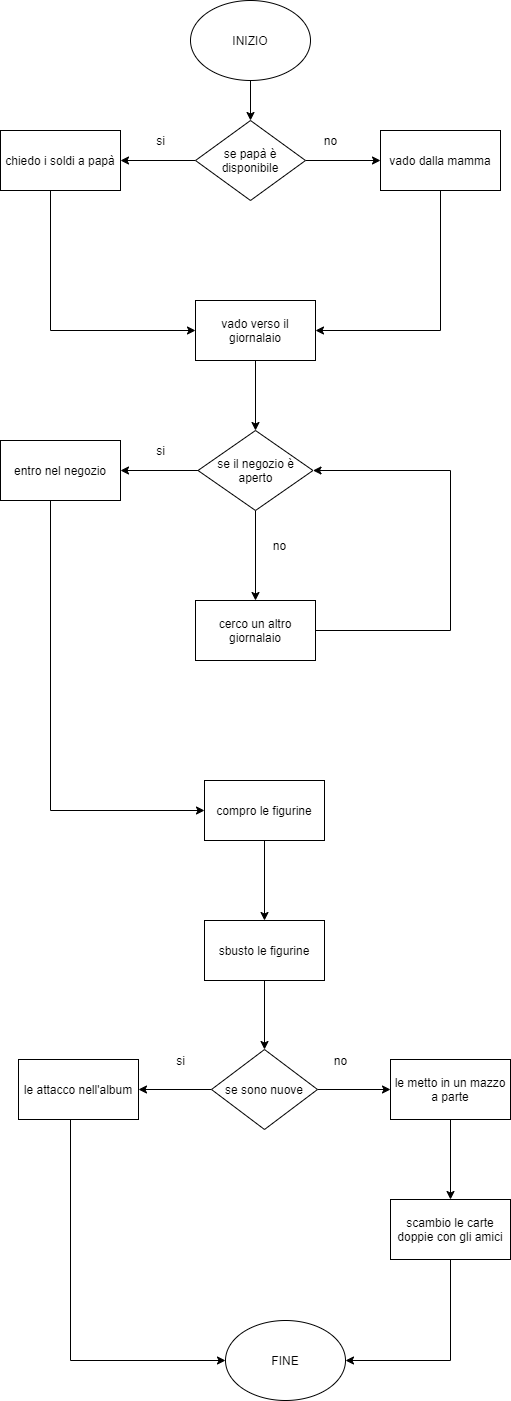

The diagram above was exported from draw.io. Its source (the exported page's mxGraphModel, read from the mxfile embedded in the PNG):
<mxGraphModel dx="1117" dy="828" grid="1" gridSize="10" guides="1" tooltips="1" connect="1" arrows="1" fold="1" page="1" pageScale="1" pageWidth="827" pageHeight="1169" math="0" shadow="0">
  <root>
    <mxCell id="WIyWlLk6GJQsqaUBKTNV-0" />
    <mxCell id="WIyWlLk6GJQsqaUBKTNV-1" parent="WIyWlLk6GJQsqaUBKTNV-0" />
    <mxCell id="YiNeLz_ibzjF8JcNXND1-10" value="" style="edgeStyle=orthogonalEdgeStyle;rounded=0;orthogonalLoop=1;jettySize=auto;html=1;" edge="1" parent="WIyWlLk6GJQsqaUBKTNV-1" source="YiNeLz_ibzjF8JcNXND1-0" target="YiNeLz_ibzjF8JcNXND1-2">
      <mxGeometry relative="1" as="geometry" />
    </mxCell>
    <mxCell id="YiNeLz_ibzjF8JcNXND1-0" value="INIZIO" style="ellipse;whiteSpace=wrap;html=1;" vertex="1" parent="WIyWlLk6GJQsqaUBKTNV-1">
      <mxGeometry x="340" y="40" width="120" height="80" as="geometry" />
    </mxCell>
    <mxCell id="YiNeLz_ibzjF8JcNXND1-4" value="" style="edgeStyle=orthogonalEdgeStyle;rounded=0;orthogonalLoop=1;jettySize=auto;html=1;" edge="1" parent="WIyWlLk6GJQsqaUBKTNV-1" source="YiNeLz_ibzjF8JcNXND1-2" target="YiNeLz_ibzjF8JcNXND1-3">
      <mxGeometry relative="1" as="geometry" />
    </mxCell>
    <mxCell id="YiNeLz_ibzjF8JcNXND1-6" value="" style="edgeStyle=orthogonalEdgeStyle;rounded=0;orthogonalLoop=1;jettySize=auto;html=1;" edge="1" parent="WIyWlLk6GJQsqaUBKTNV-1" source="YiNeLz_ibzjF8JcNXND1-2" target="YiNeLz_ibzjF8JcNXND1-5">
      <mxGeometry relative="1" as="geometry" />
    </mxCell>
    <mxCell id="YiNeLz_ibzjF8JcNXND1-2" value="se papà è disponibile" style="rhombus;whiteSpace=wrap;html=1;" vertex="1" parent="WIyWlLk6GJQsqaUBKTNV-1">
      <mxGeometry x="345" y="160" width="110" height="80" as="geometry" />
    </mxCell>
    <mxCell id="YiNeLz_ibzjF8JcNXND1-9" style="edgeStyle=orthogonalEdgeStyle;rounded=0;orthogonalLoop=1;jettySize=auto;html=1;exitX=0.5;exitY=1;exitDx=0;exitDy=0;entryX=1;entryY=0.5;entryDx=0;entryDy=0;" edge="1" parent="WIyWlLk6GJQsqaUBKTNV-1" source="YiNeLz_ibzjF8JcNXND1-3" target="YiNeLz_ibzjF8JcNXND1-7">
      <mxGeometry relative="1" as="geometry" />
    </mxCell>
    <mxCell id="YiNeLz_ibzjF8JcNXND1-3" value="vado dalla mamma" style="whiteSpace=wrap;html=1;" vertex="1" parent="WIyWlLk6GJQsqaUBKTNV-1">
      <mxGeometry x="530" y="170" width="120" height="60" as="geometry" />
    </mxCell>
    <mxCell id="YiNeLz_ibzjF8JcNXND1-8" value="" style="edgeStyle=orthogonalEdgeStyle;rounded=0;orthogonalLoop=1;jettySize=auto;html=1;entryX=0;entryY=0.5;entryDx=0;entryDy=0;" edge="1" parent="WIyWlLk6GJQsqaUBKTNV-1" source="YiNeLz_ibzjF8JcNXND1-5" target="YiNeLz_ibzjF8JcNXND1-7">
      <mxGeometry relative="1" as="geometry">
        <mxPoint x="270" y="330" as="targetPoint" />
        <Array as="points">
          <mxPoint x="200" y="370" />
        </Array>
      </mxGeometry>
    </mxCell>
    <mxCell id="YiNeLz_ibzjF8JcNXND1-5" value="chiedo i soldi a papà" style="whiteSpace=wrap;html=1;" vertex="1" parent="WIyWlLk6GJQsqaUBKTNV-1">
      <mxGeometry x="150" y="170" width="120" height="60" as="geometry" />
    </mxCell>
    <mxCell id="YiNeLz_ibzjF8JcNXND1-12" value="" style="edgeStyle=orthogonalEdgeStyle;rounded=0;orthogonalLoop=1;jettySize=auto;html=1;" edge="1" parent="WIyWlLk6GJQsqaUBKTNV-1" source="YiNeLz_ibzjF8JcNXND1-7" target="YiNeLz_ibzjF8JcNXND1-11">
      <mxGeometry relative="1" as="geometry" />
    </mxCell>
    <mxCell id="YiNeLz_ibzjF8JcNXND1-7" value="vado verso il giornalaio" style="whiteSpace=wrap;html=1;" vertex="1" parent="WIyWlLk6GJQsqaUBKTNV-1">
      <mxGeometry x="345" y="340" width="120" height="60" as="geometry" />
    </mxCell>
    <mxCell id="YiNeLz_ibzjF8JcNXND1-16" value="" style="edgeStyle=orthogonalEdgeStyle;rounded=0;orthogonalLoop=1;jettySize=auto;html=1;" edge="1" parent="WIyWlLk6GJQsqaUBKTNV-1" source="YiNeLz_ibzjF8JcNXND1-11" target="YiNeLz_ibzjF8JcNXND1-15">
      <mxGeometry relative="1" as="geometry" />
    </mxCell>
    <mxCell id="YiNeLz_ibzjF8JcNXND1-18" value="" style="edgeStyle=orthogonalEdgeStyle;rounded=0;orthogonalLoop=1;jettySize=auto;html=1;" edge="1" parent="WIyWlLk6GJQsqaUBKTNV-1" source="YiNeLz_ibzjF8JcNXND1-11" target="YiNeLz_ibzjF8JcNXND1-17">
      <mxGeometry relative="1" as="geometry" />
    </mxCell>
    <mxCell id="YiNeLz_ibzjF8JcNXND1-11" value="se il negozio è aperto" style="rhombus;whiteSpace=wrap;html=1;" vertex="1" parent="WIyWlLk6GJQsqaUBKTNV-1">
      <mxGeometry x="347.5" y="470" width="115" height="80" as="geometry" />
    </mxCell>
    <mxCell id="YiNeLz_ibzjF8JcNXND1-13" value="si" style="text;html=1;align=center;verticalAlign=middle;resizable=0;points=[];autosize=1;strokeColor=none;fillColor=none;" vertex="1" parent="WIyWlLk6GJQsqaUBKTNV-1">
      <mxGeometry x="300" y="170" width="20" height="20" as="geometry" />
    </mxCell>
    <mxCell id="YiNeLz_ibzjF8JcNXND1-14" value="no" style="text;html=1;align=center;verticalAlign=middle;resizable=0;points=[];autosize=1;strokeColor=none;fillColor=none;" vertex="1" parent="WIyWlLk6GJQsqaUBKTNV-1">
      <mxGeometry x="465" y="170" width="30" height="20" as="geometry" />
    </mxCell>
    <mxCell id="YiNeLz_ibzjF8JcNXND1-41" value="" style="edgeStyle=orthogonalEdgeStyle;rounded=0;orthogonalLoop=1;jettySize=auto;html=1;" edge="1" parent="WIyWlLk6GJQsqaUBKTNV-1" source="YiNeLz_ibzjF8JcNXND1-15" target="YiNeLz_ibzjF8JcNXND1-40">
      <mxGeometry relative="1" as="geometry">
        <Array as="points">
          <mxPoint x="200" y="850" />
        </Array>
      </mxGeometry>
    </mxCell>
    <mxCell id="YiNeLz_ibzjF8JcNXND1-15" value="entro nel negozio" style="whiteSpace=wrap;html=1;" vertex="1" parent="WIyWlLk6GJQsqaUBKTNV-1">
      <mxGeometry x="150" y="480" width="120" height="60" as="geometry" />
    </mxCell>
    <mxCell id="YiNeLz_ibzjF8JcNXND1-21" style="edgeStyle=orthogonalEdgeStyle;rounded=0;orthogonalLoop=1;jettySize=auto;html=1;exitX=1;exitY=0.5;exitDx=0;exitDy=0;entryX=1;entryY=0.5;entryDx=0;entryDy=0;" edge="1" parent="WIyWlLk6GJQsqaUBKTNV-1" source="YiNeLz_ibzjF8JcNXND1-17" target="YiNeLz_ibzjF8JcNXND1-11">
      <mxGeometry relative="1" as="geometry">
        <Array as="points">
          <mxPoint x="600" y="670" />
          <mxPoint x="600" y="510" />
        </Array>
      </mxGeometry>
    </mxCell>
    <mxCell id="YiNeLz_ibzjF8JcNXND1-17" value="cerco un altro giornalaio" style="whiteSpace=wrap;html=1;" vertex="1" parent="WIyWlLk6GJQsqaUBKTNV-1">
      <mxGeometry x="345" y="640" width="120" height="60" as="geometry" />
    </mxCell>
    <mxCell id="YiNeLz_ibzjF8JcNXND1-19" value="si" style="text;html=1;align=center;verticalAlign=middle;resizable=0;points=[];autosize=1;strokeColor=none;fillColor=none;" vertex="1" parent="WIyWlLk6GJQsqaUBKTNV-1">
      <mxGeometry x="300" y="480" width="20" height="20" as="geometry" />
    </mxCell>
    <mxCell id="YiNeLz_ibzjF8JcNXND1-20" value="no" style="text;html=1;align=center;verticalAlign=middle;resizable=0;points=[];autosize=1;strokeColor=none;fillColor=none;" vertex="1" parent="WIyWlLk6GJQsqaUBKTNV-1">
      <mxGeometry x="414" y="575" width="30" height="20" as="geometry" />
    </mxCell>
    <mxCell id="YiNeLz_ibzjF8JcNXND1-43" value="" style="edgeStyle=orthogonalEdgeStyle;rounded=0;orthogonalLoop=1;jettySize=auto;html=1;" edge="1" parent="WIyWlLk6GJQsqaUBKTNV-1" source="YiNeLz_ibzjF8JcNXND1-40" target="YiNeLz_ibzjF8JcNXND1-42">
      <mxGeometry relative="1" as="geometry" />
    </mxCell>
    <mxCell id="YiNeLz_ibzjF8JcNXND1-40" value="compro le figurine" style="whiteSpace=wrap;html=1;" vertex="1" parent="WIyWlLk6GJQsqaUBKTNV-1">
      <mxGeometry x="354" y="820" width="120" height="60" as="geometry" />
    </mxCell>
    <mxCell id="YiNeLz_ibzjF8JcNXND1-45" value="" style="edgeStyle=orthogonalEdgeStyle;rounded=0;orthogonalLoop=1;jettySize=auto;html=1;" edge="1" parent="WIyWlLk6GJQsqaUBKTNV-1" source="YiNeLz_ibzjF8JcNXND1-42" target="YiNeLz_ibzjF8JcNXND1-44">
      <mxGeometry relative="1" as="geometry" />
    </mxCell>
    <mxCell id="YiNeLz_ibzjF8JcNXND1-42" value="sbusto le figurine" style="whiteSpace=wrap;html=1;" vertex="1" parent="WIyWlLk6GJQsqaUBKTNV-1">
      <mxGeometry x="354" y="960" width="120" height="60" as="geometry" />
    </mxCell>
    <mxCell id="YiNeLz_ibzjF8JcNXND1-47" value="" style="edgeStyle=orthogonalEdgeStyle;rounded=0;orthogonalLoop=1;jettySize=auto;html=1;" edge="1" parent="WIyWlLk6GJQsqaUBKTNV-1" source="YiNeLz_ibzjF8JcNXND1-44" target="YiNeLz_ibzjF8JcNXND1-46">
      <mxGeometry relative="1" as="geometry" />
    </mxCell>
    <mxCell id="YiNeLz_ibzjF8JcNXND1-50" value="" style="edgeStyle=orthogonalEdgeStyle;rounded=0;orthogonalLoop=1;jettySize=auto;html=1;" edge="1" parent="WIyWlLk6GJQsqaUBKTNV-1" source="YiNeLz_ibzjF8JcNXND1-44" target="YiNeLz_ibzjF8JcNXND1-49">
      <mxGeometry relative="1" as="geometry" />
    </mxCell>
    <mxCell id="YiNeLz_ibzjF8JcNXND1-44" value="se sono nuove" style="rhombus;whiteSpace=wrap;html=1;" vertex="1" parent="WIyWlLk6GJQsqaUBKTNV-1">
      <mxGeometry x="361" y="1089" width="106" height="80" as="geometry" />
    </mxCell>
    <mxCell id="YiNeLz_ibzjF8JcNXND1-55" style="edgeStyle=orthogonalEdgeStyle;rounded=0;orthogonalLoop=1;jettySize=auto;html=1;entryX=0;entryY=0.5;entryDx=0;entryDy=0;" edge="1" parent="WIyWlLk6GJQsqaUBKTNV-1" source="YiNeLz_ibzjF8JcNXND1-46" target="YiNeLz_ibzjF8JcNXND1-54">
      <mxGeometry relative="1" as="geometry">
        <Array as="points">
          <mxPoint x="220" y="1400" />
        </Array>
      </mxGeometry>
    </mxCell>
    <mxCell id="YiNeLz_ibzjF8JcNXND1-46" value="le attacco nell'album" style="whiteSpace=wrap;html=1;" vertex="1" parent="WIyWlLk6GJQsqaUBKTNV-1">
      <mxGeometry x="168" y="1099" width="120" height="60" as="geometry" />
    </mxCell>
    <mxCell id="YiNeLz_ibzjF8JcNXND1-48" value="si" style="text;html=1;align=center;verticalAlign=middle;resizable=0;points=[];autosize=1;strokeColor=none;fillColor=none;" vertex="1" parent="WIyWlLk6GJQsqaUBKTNV-1">
      <mxGeometry x="320" y="1090" width="20" height="20" as="geometry" />
    </mxCell>
    <mxCell id="YiNeLz_ibzjF8JcNXND1-53" value="" style="edgeStyle=orthogonalEdgeStyle;rounded=0;orthogonalLoop=1;jettySize=auto;html=1;" edge="1" parent="WIyWlLk6GJQsqaUBKTNV-1" source="YiNeLz_ibzjF8JcNXND1-49" target="YiNeLz_ibzjF8JcNXND1-52">
      <mxGeometry relative="1" as="geometry" />
    </mxCell>
    <mxCell id="YiNeLz_ibzjF8JcNXND1-49" value="le metto in un mazzo a parte" style="whiteSpace=wrap;html=1;" vertex="1" parent="WIyWlLk6GJQsqaUBKTNV-1">
      <mxGeometry x="540" y="1099" width="120" height="60" as="geometry" />
    </mxCell>
    <mxCell id="YiNeLz_ibzjF8JcNXND1-51" value="no" style="text;html=1;align=center;verticalAlign=middle;resizable=0;points=[];autosize=1;strokeColor=none;fillColor=none;" vertex="1" parent="WIyWlLk6GJQsqaUBKTNV-1">
      <mxGeometry x="475" y="1090" width="30" height="20" as="geometry" />
    </mxCell>
    <mxCell id="YiNeLz_ibzjF8JcNXND1-56" style="edgeStyle=orthogonalEdgeStyle;rounded=0;orthogonalLoop=1;jettySize=auto;html=1;entryX=1;entryY=0.5;entryDx=0;entryDy=0;" edge="1" parent="WIyWlLk6GJQsqaUBKTNV-1" source="YiNeLz_ibzjF8JcNXND1-52" target="YiNeLz_ibzjF8JcNXND1-54">
      <mxGeometry relative="1" as="geometry">
        <Array as="points">
          <mxPoint x="600" y="1400" />
        </Array>
      </mxGeometry>
    </mxCell>
    <mxCell id="YiNeLz_ibzjF8JcNXND1-52" value="scambio le carte doppie con gli amici" style="whiteSpace=wrap;html=1;" vertex="1" parent="WIyWlLk6GJQsqaUBKTNV-1">
      <mxGeometry x="540" y="1239" width="120" height="60" as="geometry" />
    </mxCell>
    <mxCell id="YiNeLz_ibzjF8JcNXND1-54" value="FINE" style="ellipse;whiteSpace=wrap;html=1;" vertex="1" parent="WIyWlLk6GJQsqaUBKTNV-1">
      <mxGeometry x="375" y="1360" width="120" height="80" as="geometry" />
    </mxCell>
  </root>
</mxGraphModel>